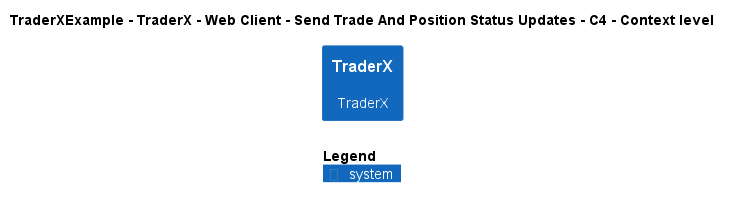

The diagram above was rendered by PlantUML. Its source (embedded in the PNG):
@startuml
!include ..\..\..\..\..\..\..\.c4s\C4_Context.puml

AddElementTag("c4interflow:lifecycle:new", $bgColor=green, $fontColor=#ffffff, $borderColor=green, $shadowing="False")
AddElementTag("c4interflow:lifecycle:changed", $bgColor=orange, $fontColor=#ffffff, $borderColor=orange, $shadowing="False")
AddElementTag("c4interflow:lifecycle:removed", $bgColor=red, $fontColor=#ffffff, $borderColor=red, $shadowing="False")

AddRelTag("c4interflow:lifecycle:new", $textColor=green, $lineColor=green)
AddRelTag("c4interflow:lifecycle:changed", $textColor=orange, $lineColor=orange)
AddRelTag("c4interflow:lifecycle:removed", $textColor=red, $lineColor=red)

SHOW_PERSON_PORTRAIT()
LAYOUT_TOP_DOWN()

skinparam linetype polyline

title TraderXExample - TraderX - Web Client - Send Trade And Position Status Updates - C4 - Context level

System(TraderXExample.SoftwareSystems.TraderX, "TraderX", "TraderX")



SHOW_LEGEND()
@enduml